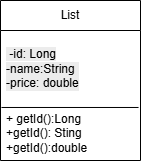

The diagram above was exported from draw.io. Its source (the exported page's mxGraphModel, read from the mxfile embedded in the PNG):
<mxGraphModel dx="683" dy="831" grid="1" gridSize="10" guides="1" tooltips="1" connect="1" arrows="1" fold="1" page="1" pageScale="1" pageWidth="827" pageHeight="1169" math="0" shadow="0">
  <root>
    <mxCell id="0" />
    <mxCell id="1" parent="0" />
    <mxCell id="iyI6hEXznXj1fan1MJys-8" parent="1" style="swimlane;fontStyle=0;childLayout=stackLayout;horizontal=1;startSize=30;horizontalStack=0;resizeParent=1;resizeParentMax=0;resizeLast=0;collapsible=1;marginBottom=0;whiteSpace=wrap;html=1;" value="List" vertex="1">
      <mxGeometry height="160" width="140" x="220" y="190" as="geometry" />
    </mxCell>
    <mxCell id="iyI6hEXznXj1fan1MJys-9" parent="iyI6hEXznXj1fan1MJys-8" style="text;strokeColor=none;fillColor=none;align=left;verticalAlign=middle;spacingLeft=4;spacingRight=4;overflow=hidden;points=[[0,0.5],[1,0.5]];portConstraint=eastwest;rotatable=0;whiteSpace=wrap;html=1;" value="&#10;&lt;span style=&quot;color: rgb(0, 0, 0); font-family: Helvetica; font-size: 12px; font-style: normal; font-variant-ligatures: normal; font-variant-caps: normal; font-weight: 400; letter-spacing: normal; orphans: 2; text-align: left; text-indent: 0px; text-transform: none; widows: 2; word-spacing: 0px; -webkit-text-stroke-width: 0px; white-space: normal; background-color: rgb(236, 236, 236); text-decoration-thickness: initial; text-decoration-style: initial; text-decoration-color: initial; display: inline !important; float: none;&quot;&gt;&amp;nbsp;-id: Long&lt;/span&gt;&lt;div style=&quot;forced-color-adjust: none; color: rgb(0, 0, 0); font-family: Helvetica; font-size: 12px; font-style: normal; font-variant-ligatures: normal; font-variant-caps: normal; font-weight: 400; letter-spacing: normal; orphans: 2; text-align: left; text-indent: 0px; text-transform: none; widows: 2; word-spacing: 0px; -webkit-text-stroke-width: 0px; white-space: normal; background-color: rgb(236, 236, 236); text-decoration-thickness: initial; text-decoration-style: initial; text-decoration-color: initial;&quot;&gt;-name:String&lt;/div&gt;&lt;div style=&quot;forced-color-adjust: none; color: rgb(0, 0, 0); font-family: Helvetica; font-size: 12px; font-style: normal; font-variant-ligatures: normal; font-variant-caps: normal; font-weight: 400; letter-spacing: normal; orphans: 2; text-align: left; text-indent: 0px; text-transform: none; widows: 2; word-spacing: 0px; -webkit-text-stroke-width: 0px; white-space: normal; background-color: rgb(236, 236, 236); text-decoration-thickness: initial; text-decoration-style: initial; text-decoration-color: initial;&quot;&gt;-price: double&lt;/div&gt;&#10;&#10;" vertex="1">
      <mxGeometry height="75" width="140" y="30" as="geometry" />
    </mxCell>
    <mxCell id="iyI6hEXznXj1fan1MJys-10" parent="iyI6hEXznXj1fan1MJys-8" style="text;strokeColor=none;fillColor=none;align=left;verticalAlign=middle;spacingLeft=4;spacingRight=4;overflow=hidden;points=[[0,0.5],[1,0.5]];portConstraint=eastwest;rotatable=0;whiteSpace=wrap;html=1;" value="+ getId():Long&lt;div&gt;+getId(): Sting&lt;/div&gt;&lt;div&gt;+getId():double&lt;/div&gt;" vertex="1">
      <mxGeometry height="55" width="140" y="105" as="geometry" />
    </mxCell>
    <mxCell id="iyI6hEXznXj1fan1MJys-16" edge="1" parent="iyI6hEXznXj1fan1MJys-8" source="iyI6hEXznXj1fan1MJys-10" style="endArrow=none;html=1;rounded=0;fontSize=12;startSize=8;endSize=8;curved=1;exitX=0.007;exitY=0.036;exitDx=0;exitDy=0;exitPerimeter=0;entryX=0.986;entryY=0.036;entryDx=0;entryDy=0;entryPerimeter=0;" target="iyI6hEXznXj1fan1MJys-10" value="">
      <mxGeometry height="50" relative="1" width="50" as="geometry">
        <mxPoint x="110" y="250" as="sourcePoint" />
        <mxPoint x="160" y="200" as="targetPoint" />
      </mxGeometry>
    </mxCell>
  </root>
</mxGraphModel>